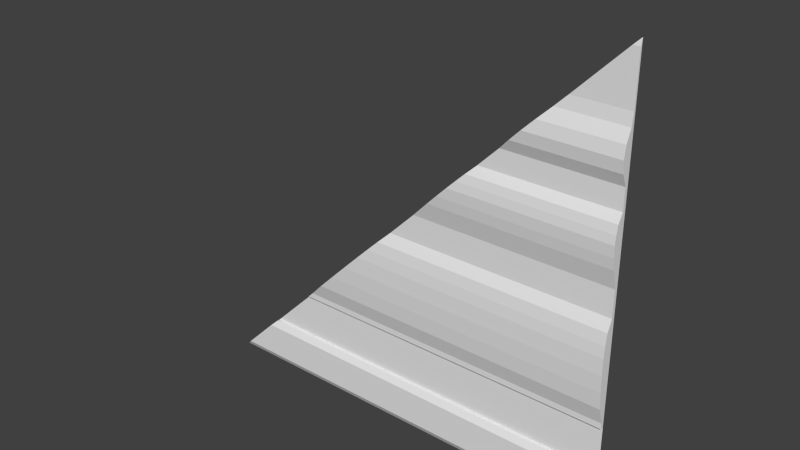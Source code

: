 # Source: med2_8_slice45.blend  (saved by Blender 2.76.0; exported with 4.5.12 LTS)
import bpy
from mathutils import Matrix  # noqa: F401  (used for matrix-valued properties, if any)

bpy.ops.wm.read_factory_settings(use_empty=True)
scene = bpy.context.scene
scene.name = 'Scene'

# ---- collections
col_collection_1 = bpy.data.collections.new('Collection 1'); scene.collection.children.link(col_collection_1)

# ---- materials (node trees are filled in below, after node groups)
mat_med2_8 = bpy.data.materials.new('med2_8')
mat_med2_8.alpha_threshold = 0.0
mat_med2_8.use_transparent_shadow = False
mat_med2_8.roughness = 0.5
mat_med2_8.specular_intensity = 0.0

# ---- material node trees

# ---- world
world_world = bpy.data.worlds.new('World'); scene.world = world_world
world_world.color = (0.05088, 0.05088, 0.05088)
world_world.use_sun_shadow = False
world_world.sun_shadow_jitter_overblur = 0.0
world_world.cycles.sampling_method = 'MANUAL'
world_world.cycles.sample_map_resolution = 256

# ---- meshes
me_med2_8 = bpy.data.meshes.new('med2_8')
me_med2_8.from_pydata([(-1.28, 1.26, -1.28), (1.28, 1.26, -1.28), (1.28, 1.28, 1.28), (1.28, 1.26, -0.684), (1.28, 1.26, -0.07917), (1.28, 1.26, 0.08016), (1.28, 1.26, 0.4779), (1.28, 1.27, 0.954), (1.28, 1.26, 0.6018), (1.28, 1.23, 0.6723), (1.28, 1.22, 0.7427), (1.28, 1.23, 0.8131), (1.28, 1.26, 0.8835), (1.28, 1.23, 0.1929), (1.28, 1.215, 0.3255), (1.28, 1.22, 0.3763), (1.28, 1.23, 0.4271), (1.28, 1.23, -0.5832), (1.28, 1.22, -0.4824), (1.28, 1.215, -0.3816), (1.28, 1.215, -0.2808), (1.28, 1.23, -0.1442), (1.28, 1.22, -0.2125), (1.28, 1.24, -1.039), (1.28, 1.26, -0.7195), (1.28, 1.26, -1.001), (1.28, 1.24, -1.242), (1.28, 1.28, -1.001), (1.28, 1.28, -0.7195), (-1.28, 1.28, -1.28), (1.28, 1.28, -1.28), (1.28, 1.27, 1.241), (1.28, 1.22, 0.2592), (-0.7195, 1.28, -0.7195), (-1.001, 1.26, -1.001), (0.7427, 1.22, 0.7427), (-0.4824, 1.22, -0.4824), (0.6018, 1.26, 0.6018), (-0.684, 1.26, -0.684), (0.8131, 1.23, 0.8131), (-0.2125, 1.22, -0.2125), (0.2592, 1.22, 0.2592), (-0.3816, 1.215, -0.3816), (1.241, 1.27, 1.241), (-1.001, 1.28, -1.001), (0.1929, 1.23, 0.1929), (-0.7195, 1.26, -0.7195), (0.8835, 1.26, 0.8835), (-0.2808, 1.215, -0.2808), (0.08016, 1.26, 0.08016), (0.954, 1.27, 0.954), (0.3763, 1.22, 0.3763), (-1.242, 1.24, -1.242), (0.3255, 1.215, 0.3255), (-0.1442, 1.23, -0.1442), (0.4271, 1.23, 0.4271), (-0.07917, 1.26, -0.07917), (-1.039, 1.24, -1.039), (0.6723, 1.23, 0.6723), (-0.5832, 1.23, -0.5832), (0.4779, 1.26, 0.4779)], [], [(26, 1, 30, 27, 25, 23), (0, 1, 26, 52), (0, 52, 57, 34, 44, 29), (24, 46, 33, 28), (1, 0, 29, 30), (31, 7, 12, 11, 10, 9, 8, 6, 16, 15, 14, 32, 13, 5, 4, 21, 22, 20, 19, 18, 17, 3, 24, 28, 2), (36, 59, 17, 18), (44, 34, 25, 27), (49, 56, 4, 5), (39, 35, 10, 11), (59, 38, 3, 17), (57, 52, 26, 23), (41, 45, 13, 32), (56, 54, 21, 4), (35, 58, 9, 10), (55, 51, 15, 16), (40, 48, 20, 22), (38, 46, 24, 3), (58, 37, 8, 9), (51, 53, 14, 15), (54, 40, 22, 21), (33, 44, 27, 28), (2, 43, 31), (37, 60, 6, 8), (53, 41, 32, 14), (48, 42, 19, 20), (33, 46, 38, 59, 36, 42, 48, 40, 54, 56, 49, 45, 41, 53, 51, 55, 60, 37, 58, 35, 39, 47, 50, 43, 2), (43, 50, 7, 31), (50, 47, 12, 7), (45, 49, 5, 13), (42, 36, 18, 19), (34, 57, 23, 25), (60, 55, 16, 6), (47, 39, 11, 12)])
_uv = me_med2_8.uv_layers.new(name='UVMap')
_uv.uv.foreach_set('vector', [1.0, 0.01495, 1.0, 0.0, 1.0, 0.0, 1.0, 0.1091, 1.0, 0.1091, 1.0, 0.09398, 0.0, 0.0, 1.0, 0.0, 1.0, 0.01495, 0.01495, 0.01495, 0.0, 0.0, 0.01495, 0.01495, 0.09398, 0.09398, 0.1091, 0.1091, 0.1091, 0.1091, 0.0, 0.0, 1.0, 0.2189, 0.2189, 0.2189, 0.2189, 0.2189, 1.0, 0.2189, 1.0, 0.0, 0.0, 0.0, 0.0, 0.0, 1.0, 0.0, 1.0, 0.9849, 1.0, 0.8726, 1.0, 0.8451, 1.0, 0.8176, 1.0, 0.7901, 1.0, 0.7626, 1.0, 0.7351, 1.0, 0.6867, 1.0, 0.6668, 1.0, 0.647, 1.0, 0.6271, 1.0, 0.6012, 1.0, 0.5753, 1.0, 0.5313, 1.0, 0.4691, 1.0, 0.4437, 1.0, 0.417, 1.0, 0.3903, 1.0, 0.3509, 1.0, 0.3116, 1.0, 0.2722, 1.0, 0.2328, 1.0, 0.2189, 1.0, 0.2189, 1.0, 1.0, 0.3116, 0.3116, 0.2722, 0.2722, 1.0, 0.2722, 1.0, 0.3116, 0.1091, 0.1091, 0.1091, 0.1091, 1.0, 0.1091, 1.0, 0.1091, 0.5313, 0.5313, 0.4691, 0.4691, 1.0, 0.4691, 1.0, 0.5313, 0.8176, 0.8176, 0.7901, 0.7901, 1.0, 0.7901, 1.0, 0.8176, 0.2722, 0.2722, 0.2328, 0.2328, 1.0, 0.2328, 1.0, 0.2722, 0.09398, 0.09398, 0.01495, 0.01495, 1.0, 0.01495, 1.0, 0.09398, 0.6012, 0.6012, 0.5753, 0.5753, 1.0, 0.5753, 1.0, 0.6012, 0.4691, 0.4691, 0.4437, 0.4437, 1.0, 0.4437, 1.0, 0.4691, 0.7901, 0.7901, 0.7626, 0.7626, 1.0, 0.7626, 1.0, 0.7901, 0.6668, 0.6668, 0.647, 0.647, 1.0, 0.647, 1.0, 0.6668, 0.417, 0.417, 0.3903, 0.3903, 1.0, 0.3903, 1.0, 0.417, 0.2328, 0.2328, 0.2189, 0.2189, 1.0, 0.2189, 1.0, 0.2328, 0.7626, 0.7626, 0.7351, 0.7351, 1.0, 0.7351, 1.0, 0.7626, 0.647, 0.647, 0.6271, 0.6271, 1.0, 0.6271, 1.0, 0.647, 0.4437, 0.4437, 0.417, 0.417, 1.0, 0.417, 1.0, 0.4437, 0.2189, 0.2189, 0.1091, 0.1091, 1.0, 0.1091, 1.0, 0.2189, 1.0, 1.0, 0.9849, 0.9849, 1.0, 0.9849, 0.7351, 0.7351, 0.6867, 0.6867, 1.0, 0.6867, 1.0, 0.7351, 0.6271, 0.6271, 0.6012, 0.6012, 1.0, 0.6012, 1.0, 0.6271, 0.3903, 0.3903, 0.3509, 0.3509, 1.0, 0.3509, 1.0, 0.3903, 0.2502, 0.2189, 0.2502, 0.2189, 0.2641, 0.2328, 0.3034, 0.2722, 0.3428, 0.3116, 0.3822, 0.3509, 0.4216, 0.3903, 0.4482, 0.417, 0.4749, 0.4437, 0.5003, 0.4691, 0.5626, 0.5313, 0.6066, 0.5753, 0.6325, 0.6012, 0.6584, 0.6271, 0.6782, 0.647, 0.6981, 0.6668, 0.7179, 0.6867, 0.7663, 0.7351, 0.7938, 0.7626, 0.8214, 0.7901, 0.8489, 0.8176, 0.8764, 0.8451, 0.9039, 0.8726, 1.016, 0.9849, 1.031, 1.0, 0.9849, 0.9849, 0.8726, 0.8726, 1.0, 0.8726, 1.0, 0.9849, 0.8726, 0.8726, 0.8451, 0.8451, 1.0, 0.8451, 1.0, 0.8726, 0.5753, 0.5753, 0.5313, 0.5313, 1.0, 0.5313, 1.0, 0.5753, 0.3509, 0.3509, 0.3116, 0.3116, 1.0, 0.3116, 1.0, 0.3509, 0.1091, 0.1091, 0.09398, 0.09398, 1.0, 0.09398, 1.0, 0.1091, 0.6867, 0.6867, 0.6668, 0.6668, 1.0, 0.6668, 1.0, 0.6867, 0.8451, 0.8451, 0.8176, 0.8176, 1.0, 0.8176, 1.0, 0.8451])
_ca = me_med2_8.color_attributes.new('Col', 'BYTE_COLOR', 'CORNER')
_ca.data.foreach_set('color', [0.2747, 0.0, 0.0, 1.0, 0.2747, 0.0, 0.0, 1.0, 0.2747, 0.0, 0.0, 1.0, 0.2747, 0.0, 0.0, 1.0, 0.2747, 0.0, 0.0, 1.0, 0.2747, 0.0, 0.0, 1.0, 0.2747, 0.0, 0.0, 1.0, 0.2747, 0.0, 0.0, 1.0, 0.2747, 0.0, 0.0, 1.0, 0.2747, 0.0, 0.0, 1.0, 0.2747, 0.0, 0.0, 1.0, 0.2747, 0.0, 0.0, 1.0, 0.2747, 0.0, 0.0, 1.0, 0.2747, 0.0, 0.0, 1.0, 0.2747, 0.0, 0.0, 1.0, 0.2747, 0.0, 0.0, 1.0, 0.2747, 0.0, 0.0, 1.0, 0.2747, 0.0, 0.0, 1.0, 0.2747, 0.0, 0.0, 1.0, 0.2747, 0.0, 0.0, 1.0, 0.2747, 0.0, 0.0, 1.0, 0.2747, 0.0, 0.0, 1.0, 0.2747, 0.0, 0.0, 1.0, 0.2747, 0.0, 0.0, 1.0, 0.2747, 0.0, 0.0, 1.0, 0.2747, 0.0, 0.0, 1.0, 0.2747, 0.0, 0.0, 1.0, 0.2747, 0.0, 0.0, 1.0, 0.2747, 0.0, 0.0, 1.0, 0.2747, 0.0, 0.0, 1.0, 0.2747, 0.0, 0.0, 1.0, 0.2747, 0.0, 0.0, 1.0, 0.2747, 0.0, 0.0, 1.0, 0.2747, 0.0, 0.0, 1.0, 0.2747, 0.0, 0.0, 1.0, 0.2747, 0.0, 0.0, 1.0, 0.2747, 0.0, 0.0, 1.0, 0.2747, 0.0, 0.0, 1.0, 0.2747, 0.0, 0.0, 1.0, 0.2747, 0.0, 0.0, 1.0, 0.2747, 0.0, 0.0, 1.0, 0.2747, 0.0, 0.0, 1.0, 0.2747, 0.0, 0.0, 1.0, 0.2747, 0.0, 0.0, 1.0, 0.2747, 0.0, 0.0, 1.0, 0.2747, 0.0, 0.0, 1.0, 0.2747, 0.0, 0.0, 1.0, 0.2747, 0.0, 0.0, 1.0, 0.2747, 0.0, 0.0, 1.0, 0.2747, 0.0, 0.0, 1.0, 0.2747, 0.0, 0.0, 1.0, 0.2747, 0.0, 0.0, 1.0, 0.2747, 0.0, 0.0, 1.0, 0.2747, 0.0, 0.0, 1.0, 0.2747, 0.0, 0.0, 1.0, 0.2747, 0.0, 0.0, 1.0, 0.2747, 0.0, 0.0, 1.0, 0.2747, 0.0, 0.0, 1.0, 0.2747, 0.0, 0.0, 1.0, 0.2747, 0.0, 0.0, 1.0, 0.2747, 0.0, 0.0, 1.0, 0.2747, 0.0, 0.0, 1.0, 0.2747, 0.0, 0.0, 1.0, 0.2747, 0.0, 0.0, 1.0, 0.2747, 0.0, 0.0, 1.0, 0.2747, 0.0, 0.0, 1.0, 0.2747, 0.0, 0.0, 1.0, 0.2747, 0.0, 0.0, 1.0, 0.2747, 0.0, 0.0, 1.0, 0.2747, 0.0, 0.0, 1.0, 0.2747, 0.0, 0.0, 1.0, 0.2747, 0.0, 0.0, 1.0, 0.2747, 0.0, 0.0, 1.0, 0.2747, 0.0, 0.0, 1.0, 0.2747, 0.0, 0.0, 1.0, 0.2747, 0.0, 0.0, 1.0, 0.2747, 0.0, 0.0, 1.0, 0.2747, 0.0, 0.0, 1.0, 0.2747, 0.0, 0.0, 1.0, 0.2747, 0.0, 0.0, 1.0, 0.2747, 0.0, 0.0, 1.0, 0.2747, 0.0, 0.0, 1.0, 0.2747, 0.0, 0.0, 1.0, 0.2747, 0.0, 0.0, 1.0, 0.2747, 0.0, 0.0, 1.0, 0.2747, 0.0, 0.0, 1.0, 0.2747, 0.0, 0.0, 1.0, 0.2747, 0.0, 0.0, 1.0, 0.2747, 0.0, 0.0, 1.0, 0.2747, 0.0, 0.0, 1.0, 0.2747, 0.0, 0.0, 1.0, 0.2747, 0.0, 0.0, 1.0, 0.2747, 0.0, 0.0, 1.0, 0.2747, 0.0, 0.0, 1.0, 0.2747, 0.0, 0.0, 1.0, 0.2747, 0.0, 0.0, 1.0, 0.2747, 0.0, 0.0, 1.0, 0.2747, 0.0, 0.0, 1.0, 0.2747, 0.0, 0.0, 1.0, 0.2747, 0.0, 0.0, 1.0, 0.2747, 0.0, 0.0, 1.0, 0.2747, 0.0, 0.0, 1.0, 0.2747, 0.0, 0.0, 1.0, 0.2747, 0.0, 0.0, 1.0, 0.2747, 0.0, 0.0, 1.0, 0.2747, 0.0, 0.0, 1.0, 0.2747, 0.0, 0.0, 1.0, 0.2747, 0.0, 0.0, 1.0, 0.2747, 0.0, 0.0, 1.0, 0.2747, 0.0, 0.0, 1.0, 0.2747, 0.0, 0.0, 1.0, 0.2747, 0.0, 0.0, 1.0, 0.2747, 0.0, 0.0, 1.0, 0.2747, 0.0, 0.0, 1.0, 0.2747, 0.0, 0.0, 1.0, 0.2747, 0.0, 0.0, 1.0, 0.2747, 0.0, 0.0, 1.0, 0.2747, 0.0, 0.0, 1.0, 0.2747, 0.0, 0.0, 1.0, 0.2747, 0.0, 0.0, 1.0, 0.2747, 0.0, 0.0, 1.0, 0.2747, 0.0, 0.0, 1.0, 0.2747, 0.0, 0.0, 1.0, 0.2747, 0.0, 0.0, 1.0, 0.2747, 0.0, 0.0, 1.0, 0.2747, 0.0, 0.0, 1.0, 0.2747, 0.0, 0.0, 1.0, 0.2747, 0.0, 0.0, 1.0, 0.2747, 0.0, 0.0, 1.0, 0.2747, 0.0, 0.0, 1.0, 0.2747, 0.0, 0.0, 1.0, 0.2747, 0.0, 0.0, 1.0, 0.2747, 0.0, 0.0, 1.0, 0.2747, 0.0, 0.0, 1.0, 0.2747, 0.0, 0.0, 1.0, 0.2747, 0.0, 0.0, 1.0, 0.2747, 0.0, 0.0, 1.0, 0.2747, 0.0, 0.0, 1.0, 0.2747, 0.0, 0.0, 1.0, 0.2747, 0.0, 0.0, 1.0, 0.2747, 0.0, 0.0, 1.0, 0.2747, 0.0, 0.0, 1.0, 0.2747, 0.0, 0.0, 1.0, 0.2747, 0.0, 0.0, 1.0, 0.2747, 0.0, 0.0, 1.0, 0.2747, 0.0, 0.0, 1.0, 0.2747, 0.0, 0.0, 1.0, 0.2747, 0.0, 0.0, 1.0, 0.2747, 0.0, 0.0, 1.0, 0.2747, 0.0, 0.0, 1.0, 0.2747, 0.0, 0.0, 1.0, 0.2747, 0.0, 0.0, 1.0, 0.2747, 0.0, 0.0, 1.0, 0.2747, 0.0, 0.0, 1.0, 0.2747, 0.0, 0.0, 1.0, 0.2747, 0.0, 0.0, 1.0, 0.2747, 0.0, 0.0, 1.0, 0.2747, 0.0, 0.0, 1.0, 0.2747, 0.0, 0.0, 1.0, 0.2747, 0.0, 0.0, 1.0, 0.2747, 0.0, 0.0, 1.0, 0.2747, 0.0, 0.0, 1.0, 0.2747, 0.0, 0.0, 1.0, 0.2747, 0.0, 0.0, 1.0, 0.2747, 0.0, 0.0, 1.0, 0.2747, 0.0, 0.0, 1.0, 0.2747, 0.0, 0.0, 1.0, 0.2747, 0.0, 0.0, 1.0, 0.2747, 0.0, 0.0, 1.0, 0.2747, 0.0, 0.0, 1.0, 0.2747, 0.0, 0.0, 1.0, 0.2747, 0.0, 0.0, 1.0, 0.2747, 0.0, 0.0, 1.0, 0.2747, 0.0, 0.0, 1.0, 0.2747, 0.0, 0.0, 1.0, 0.2747, 0.0, 0.0, 1.0, 0.2747, 0.0, 0.0, 1.0, 0.2747, 0.0, 0.0, 1.0, 0.2747, 0.0, 0.0, 1.0, 0.2747, 0.0, 0.0, 1.0, 0.2747, 0.0, 0.0, 1.0])
me_med2_8.materials.append(mat_med2_8)
me_med2_8.use_remesh_preserve_volume = False
me_med2_8.use_remesh_preserve_attributes = False
me_med2_8.use_mirror_vertex_groups = False
me_med2_8.update()

# ---- objects
ob_med2_8_mesh = bpy.data.objects.new('med2_8_mesh', me_med2_8)

# ---- transforms, parenting, visibility, modifiers, constraints
ob_med2_8_mesh.location = (0.0, 0.0, 0.0)
ob_med2_8_mesh.lineart.crease_threshold = 0.0

# ---- collection membership
col_collection_1.objects.link(ob_med2_8_mesh)

# ---- scene / render settings (as saved in the file)
scene.frame_start = 1; scene.frame_end = 2; scene.frame_set(1)
scene.render.engine = 'BLENDER_EEVEE_NEXT'
scene.render.resolution_percentage = 50
scene.render.dither_intensity = 0.0
scene.cycles.use_denoising = False
scene.cycles.samples = 10
scene.cycles.sampling_pattern = 'TABULATED_SOBOL'
scene.cycles.light_sampling_threshold = 0.0
scene.cycles.use_adaptive_sampling = False
scene.cycles.use_light_tree = False
scene.cycles.blur_glossy = 0.0
scene.cycles.pixel_filter_type = 'GAUSSIAN'
scene.cycles.sample_clamp_indirect = 0.0
scene.view_settings.view_transform = 'Standard'
bpy.context.view_layer.update()

# ---- added for rendering (the .blend has no active camera and no usable light): camera, sun
cam_auto = bpy.data.cameras.new('AutoCamera')
cam_auto.lens = 50.0
cam_auto.sensor_width = 36.0
cam_auto.clip_end = 1000.0
ob_auto_camera = bpy.data.objects.new('AutoCamera', cam_auto)
scene.collection.objects.link(ob_auto_camera)
ob_auto_camera.location = (3.35021, -2.77275, 2.68017)
ob_auto_camera.rotation_euler = (1.09748, -7.21219e-08, 0.694738)
scene.camera = ob_auto_camera
light_auto_sun = bpy.data.lights.new('AutoSun', 'SUN')
light_auto_sun.energy = 3.0
light_auto_sun.angle = 0.0523599
ob_auto_sun = bpy.data.objects.new('AutoSun', light_auto_sun)
scene.collection.objects.link(ob_auto_sun)
ob_auto_sun.rotation_euler = (0.872665, 0.174533, 0.523599)
bpy.context.view_layer.update()
